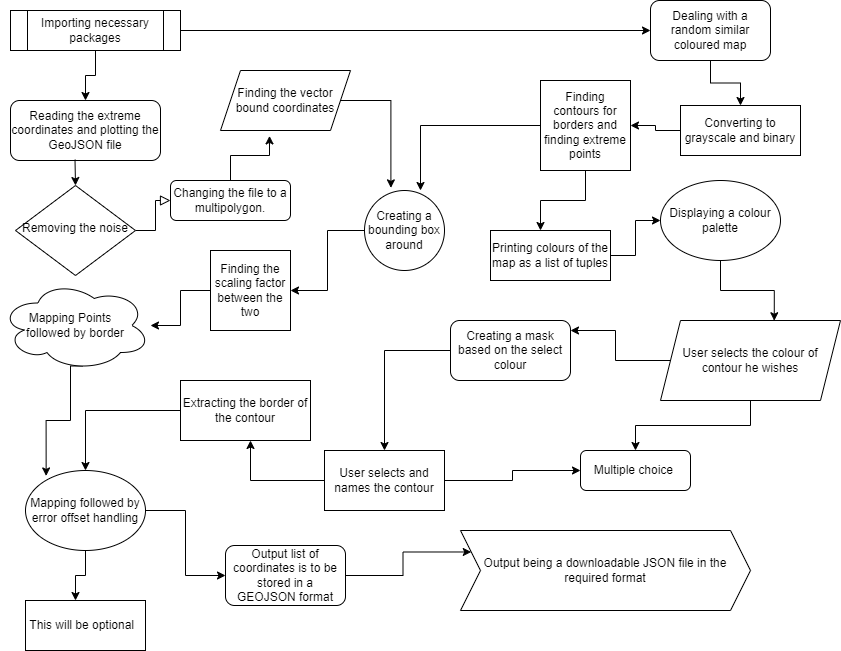

The diagram above was exported from draw.io. Its source (the exported page's mxGraphModel, read from the mxfile embedded in the PNG):
<mxGraphModel dx="1038" dy="547" grid="1" gridSize="10" guides="1" tooltips="1" connect="1" arrows="1" fold="1" page="1" pageScale="1" pageWidth="583" pageHeight="827" math="0" shadow="0">
  <root>
    <mxCell id="WIyWlLk6GJQsqaUBKTNV-0" />
    <mxCell id="WIyWlLk6GJQsqaUBKTNV-1" parent="WIyWlLk6GJQsqaUBKTNV-0" />
    <mxCell id="WIyWlLk6GJQsqaUBKTNV-3" value="Reading the extreme coordinates and plotting the GeoJSON file" style="rounded=1;whiteSpace=wrap;html=1;fontSize=12;glass=0;strokeWidth=1;shadow=0;" parent="WIyWlLk6GJQsqaUBKTNV-1" vertex="1">
      <mxGeometry x="20" y="110" width="150" height="60" as="geometry" />
    </mxCell>
    <mxCell id="WIyWlLk6GJQsqaUBKTNV-5" value="" style="edgeStyle=orthogonalEdgeStyle;rounded=0;html=1;jettySize=auto;orthogonalLoop=1;fontSize=11;endArrow=block;endFill=0;endSize=8;strokeWidth=1;shadow=0;labelBackgroundColor=none;exitX=1;exitY=0.5;exitDx=0;exitDy=0;" parent="WIyWlLk6GJQsqaUBKTNV-1" source="WIyWlLk6GJQsqaUBKTNV-6" target="WIyWlLk6GJQsqaUBKTNV-7" edge="1">
      <mxGeometry y="10" relative="1" as="geometry">
        <mxPoint as="offset" />
      </mxGeometry>
    </mxCell>
    <mxCell id="WIyWlLk6GJQsqaUBKTNV-6" value="Removing the noise" style="rhombus;whiteSpace=wrap;html=1;shadow=0;fontFamily=Helvetica;fontSize=12;align=center;strokeWidth=1;spacing=6;spacingTop=-4;" parent="WIyWlLk6GJQsqaUBKTNV-1" vertex="1">
      <mxGeometry x="25" y="195" width="120" height="90" as="geometry" />
    </mxCell>
    <mxCell id="1SuCA_D6UzgPX0mB691F-72" style="edgeStyle=orthogonalEdgeStyle;rounded=0;orthogonalLoop=1;jettySize=auto;html=1;entryX=0.377;entryY=1.09;entryDx=0;entryDy=0;entryPerimeter=0;" parent="WIyWlLk6GJQsqaUBKTNV-1" source="WIyWlLk6GJQsqaUBKTNV-7" target="1SuCA_D6UzgPX0mB691F-70" edge="1">
      <mxGeometry relative="1" as="geometry" />
    </mxCell>
    <mxCell id="WIyWlLk6GJQsqaUBKTNV-7" value="Changing the file to a multipolygon." style="rounded=1;whiteSpace=wrap;html=1;fontSize=12;glass=0;strokeWidth=1;shadow=0;" parent="WIyWlLk6GJQsqaUBKTNV-1" vertex="1">
      <mxGeometry x="180" y="190" width="120" height="40" as="geometry" />
    </mxCell>
    <mxCell id="1SuCA_D6UzgPX0mB691F-12" style="edgeStyle=orthogonalEdgeStyle;rounded=0;orthogonalLoop=1;jettySize=auto;html=1;exitX=0.5;exitY=1;exitDx=0;exitDy=0;entryX=0.5;entryY=0;entryDx=0;entryDy=0;" parent="WIyWlLk6GJQsqaUBKTNV-1" source="1SuCA_D6UzgPX0mB691F-6" target="WIyWlLk6GJQsqaUBKTNV-3" edge="1">
      <mxGeometry relative="1" as="geometry" />
    </mxCell>
    <mxCell id="1SuCA_D6UzgPX0mB691F-54" style="edgeStyle=orthogonalEdgeStyle;rounded=0;orthogonalLoop=1;jettySize=auto;html=1;entryX=0;entryY=0.5;entryDx=0;entryDy=0;" parent="WIyWlLk6GJQsqaUBKTNV-1" source="1SuCA_D6UzgPX0mB691F-6" target="1SuCA_D6UzgPX0mB691F-23" edge="1">
      <mxGeometry relative="1" as="geometry" />
    </mxCell>
    <mxCell id="1SuCA_D6UzgPX0mB691F-6" value="&lt;span&gt;Importing necessary packages&lt;/span&gt;" style="shape=process;whiteSpace=wrap;html=1;backgroundOutline=1;" parent="WIyWlLk6GJQsqaUBKTNV-1" vertex="1">
      <mxGeometry x="20" y="20" width="170" height="40" as="geometry" />
    </mxCell>
    <mxCell id="1SuCA_D6UzgPX0mB691F-40" style="edgeStyle=orthogonalEdgeStyle;rounded=0;orthogonalLoop=1;jettySize=auto;html=1;" parent="WIyWlLk6GJQsqaUBKTNV-1" source="1SuCA_D6UzgPX0mB691F-18" target="1SuCA_D6UzgPX0mB691F-41" edge="1">
      <mxGeometry relative="1" as="geometry">
        <mxPoint x="550" y="250" as="targetPoint" />
      </mxGeometry>
    </mxCell>
    <mxCell id="1SuCA_D6UzgPX0mB691F-18" value="Creating a bounding box around" style="ellipse;whiteSpace=wrap;html=1;aspect=fixed;" parent="WIyWlLk6GJQsqaUBKTNV-1" vertex="1">
      <mxGeometry x="374" y="200" width="80" height="80" as="geometry" />
    </mxCell>
    <mxCell id="1SuCA_D6UzgPX0mB691F-22" value="" style="endArrow=classic;html=1;rounded=0;exitX=0.43;exitY=0.985;exitDx=0;exitDy=0;exitPerimeter=0;entryX=0.5;entryY=0;entryDx=0;entryDy=0;" parent="WIyWlLk6GJQsqaUBKTNV-1" source="WIyWlLk6GJQsqaUBKTNV-3" target="WIyWlLk6GJQsqaUBKTNV-6" edge="1">
      <mxGeometry width="50" height="50" relative="1" as="geometry">
        <mxPoint x="350" y="270" as="sourcePoint" />
        <mxPoint x="400" y="220" as="targetPoint" />
      </mxGeometry>
    </mxCell>
    <mxCell id="1SuCA_D6UzgPX0mB691F-28" style="edgeStyle=orthogonalEdgeStyle;rounded=0;orthogonalLoop=1;jettySize=auto;html=1;" parent="WIyWlLk6GJQsqaUBKTNV-1" source="1SuCA_D6UzgPX0mB691F-23" edge="1">
      <mxGeometry relative="1" as="geometry">
        <mxPoint x="750" y="115" as="targetPoint" />
      </mxGeometry>
    </mxCell>
    <mxCell id="1SuCA_D6UzgPX0mB691F-23" value="Dealing with a random similar coloured map" style="rounded=1;whiteSpace=wrap;html=1;" parent="WIyWlLk6GJQsqaUBKTNV-1" vertex="1">
      <mxGeometry x="660" y="10" width="120" height="60" as="geometry" />
    </mxCell>
    <mxCell id="1SuCA_D6UzgPX0mB691F-30" style="edgeStyle=orthogonalEdgeStyle;rounded=0;orthogonalLoop=1;jettySize=auto;html=1;" parent="WIyWlLk6GJQsqaUBKTNV-1" source="1SuCA_D6UzgPX0mB691F-29" target="1SuCA_D6UzgPX0mB691F-31" edge="1">
      <mxGeometry relative="1" as="geometry">
        <mxPoint x="620" y="150" as="targetPoint" />
      </mxGeometry>
    </mxCell>
    <mxCell id="1SuCA_D6UzgPX0mB691F-29" value="Converting to grayscale and binary" style="rounded=0;whiteSpace=wrap;html=1;" parent="WIyWlLk6GJQsqaUBKTNV-1" vertex="1">
      <mxGeometry x="690" y="115" width="120" height="50" as="geometry" />
    </mxCell>
    <mxCell id="1SuCA_D6UzgPX0mB691F-38" style="edgeStyle=orthogonalEdgeStyle;rounded=0;orthogonalLoop=1;jettySize=auto;html=1;entryX=0.7;entryY=0;entryDx=0;entryDy=0;entryPerimeter=0;" parent="WIyWlLk6GJQsqaUBKTNV-1" source="1SuCA_D6UzgPX0mB691F-31" target="1SuCA_D6UzgPX0mB691F-18" edge="1">
      <mxGeometry relative="1" as="geometry" />
    </mxCell>
    <mxCell id="1SuCA_D6UzgPX0mB691F-48" style="edgeStyle=orthogonalEdgeStyle;rounded=0;orthogonalLoop=1;jettySize=auto;html=1;" parent="WIyWlLk6GJQsqaUBKTNV-1" source="1SuCA_D6UzgPX0mB691F-31" edge="1">
      <mxGeometry relative="1" as="geometry">
        <mxPoint x="550" y="240" as="targetPoint" />
      </mxGeometry>
    </mxCell>
    <mxCell id="1SuCA_D6UzgPX0mB691F-31" value="Finding contours for borders and finding extreme points" style="whiteSpace=wrap;html=1;aspect=fixed;" parent="WIyWlLk6GJQsqaUBKTNV-1" vertex="1">
      <mxGeometry x="550" y="90" width="90" height="90" as="geometry" />
    </mxCell>
    <mxCell id="1SuCA_D6UzgPX0mB691F-42" style="edgeStyle=orthogonalEdgeStyle;rounded=0;orthogonalLoop=1;jettySize=auto;html=1;" parent="WIyWlLk6GJQsqaUBKTNV-1" source="1SuCA_D6UzgPX0mB691F-41" target="1SuCA_D6UzgPX0mB691F-43" edge="1">
      <mxGeometry relative="1" as="geometry">
        <mxPoint x="720" y="230" as="targetPoint" />
      </mxGeometry>
    </mxCell>
    <mxCell id="1SuCA_D6UzgPX0mB691F-41" value="Finding the scaling factor between the two" style="whiteSpace=wrap;html=1;aspect=fixed;" parent="WIyWlLk6GJQsqaUBKTNV-1" vertex="1">
      <mxGeometry x="220" y="260" width="80" height="80" as="geometry" />
    </mxCell>
    <mxCell id="1SuCA_D6UzgPX0mB691F-85" style="edgeStyle=orthogonalEdgeStyle;rounded=0;orthogonalLoop=1;jettySize=auto;html=1;exitX=0.55;exitY=0.95;exitDx=0;exitDy=0;exitPerimeter=0;entryX=0.172;entryY=0.068;entryDx=0;entryDy=0;entryPerimeter=0;" parent="WIyWlLk6GJQsqaUBKTNV-1" source="1SuCA_D6UzgPX0mB691F-43" target="1SuCA_D6UzgPX0mB691F-69" edge="1">
      <mxGeometry relative="1" as="geometry">
        <Array as="points">
          <mxPoint x="80" y="376" />
          <mxPoint x="80" y="430" />
          <mxPoint x="56" y="430" />
        </Array>
      </mxGeometry>
    </mxCell>
    <mxCell id="1SuCA_D6UzgPX0mB691F-43" value="&amp;nbsp; &amp;nbsp; &amp;nbsp; Mapping Points&amp;nbsp; &amp;nbsp; &amp;nbsp; &amp;nbsp; &amp;nbsp; followed by border" style="ellipse;shape=cloud;whiteSpace=wrap;html=1;" parent="WIyWlLk6GJQsqaUBKTNV-1" vertex="1">
      <mxGeometry x="10" y="290" width="150" height="90" as="geometry" />
    </mxCell>
    <mxCell id="1SuCA_D6UzgPX0mB691F-51" style="edgeStyle=orthogonalEdgeStyle;rounded=0;orthogonalLoop=1;jettySize=auto;html=1;" parent="WIyWlLk6GJQsqaUBKTNV-1" source="1SuCA_D6UzgPX0mB691F-50" target="1SuCA_D6UzgPX0mB691F-52" edge="1">
      <mxGeometry relative="1" as="geometry">
        <mxPoint x="690" y="240" as="targetPoint" />
      </mxGeometry>
    </mxCell>
    <mxCell id="1SuCA_D6UzgPX0mB691F-50" value="&lt;span&gt;Printing colours of the map as a list of tuples&lt;/span&gt;" style="rounded=0;whiteSpace=wrap;html=1;" parent="WIyWlLk6GJQsqaUBKTNV-1" vertex="1">
      <mxGeometry x="500" y="240" width="120" height="50" as="geometry" />
    </mxCell>
    <mxCell id="1SuCA_D6UzgPX0mB691F-61" style="edgeStyle=orthogonalEdgeStyle;rounded=0;orthogonalLoop=1;jettySize=auto;html=1;entryX=0.632;entryY=0.003;entryDx=0;entryDy=0;entryPerimeter=0;" parent="WIyWlLk6GJQsqaUBKTNV-1" source="1SuCA_D6UzgPX0mB691F-52" target="1SuCA_D6UzgPX0mB691F-60" edge="1">
      <mxGeometry relative="1" as="geometry" />
    </mxCell>
    <mxCell id="1SuCA_D6UzgPX0mB691F-52" value="Displaying a&amp;nbsp;colour palette" style="ellipse;whiteSpace=wrap;html=1;" parent="WIyWlLk6GJQsqaUBKTNV-1" vertex="1">
      <mxGeometry x="670" y="190" width="120" height="80" as="geometry" />
    </mxCell>
    <mxCell id="1SuCA_D6UzgPX0mB691F-63" style="edgeStyle=orthogonalEdgeStyle;rounded=0;orthogonalLoop=1;jettySize=auto;html=1;" parent="WIyWlLk6GJQsqaUBKTNV-1" source="1SuCA_D6UzgPX0mB691F-55" target="1SuCA_D6UzgPX0mB691F-64" edge="1">
      <mxGeometry relative="1" as="geometry">
        <mxPoint x="360" y="430" as="targetPoint" />
      </mxGeometry>
    </mxCell>
    <mxCell id="1SuCA_D6UzgPX0mB691F-55" value="Creating a mask based on the select colour" style="rounded=1;whiteSpace=wrap;html=1;" parent="WIyWlLk6GJQsqaUBKTNV-1" vertex="1">
      <mxGeometry x="460" y="330" width="120" height="60" as="geometry" />
    </mxCell>
    <mxCell id="1SuCA_D6UzgPX0mB691F-62" style="edgeStyle=orthogonalEdgeStyle;rounded=0;orthogonalLoop=1;jettySize=auto;html=1;" parent="WIyWlLk6GJQsqaUBKTNV-1" source="1SuCA_D6UzgPX0mB691F-60" edge="1">
      <mxGeometry relative="1" as="geometry">
        <mxPoint x="580" y="340" as="targetPoint" />
      </mxGeometry>
    </mxCell>
    <mxCell id="zMWt43bZAgSAnqOGe1zJ-1" style="edgeStyle=orthogonalEdgeStyle;rounded=0;orthogonalLoop=1;jettySize=auto;html=1;" parent="WIyWlLk6GJQsqaUBKTNV-1" source="1SuCA_D6UzgPX0mB691F-60" target="zMWt43bZAgSAnqOGe1zJ-2" edge="1">
      <mxGeometry relative="1" as="geometry">
        <mxPoint x="700" y="460" as="targetPoint" />
      </mxGeometry>
    </mxCell>
    <mxCell id="1SuCA_D6UzgPX0mB691F-60" value="&lt;span&gt;User selects the colour of contour he wishes&lt;/span&gt;" style="shape=parallelogram;perimeter=parallelogramPerimeter;whiteSpace=wrap;html=1;fixedSize=1;" parent="WIyWlLk6GJQsqaUBKTNV-1" vertex="1">
      <mxGeometry x="670" y="330" width="180" height="80" as="geometry" />
    </mxCell>
    <mxCell id="1SuCA_D6UzgPX0mB691F-65" style="edgeStyle=orthogonalEdgeStyle;rounded=0;orthogonalLoop=1;jettySize=auto;html=1;" parent="WIyWlLk6GJQsqaUBKTNV-1" source="1SuCA_D6UzgPX0mB691F-64" edge="1">
      <mxGeometry relative="1" as="geometry">
        <mxPoint x="260" y="450" as="targetPoint" />
        <Array as="points">
          <mxPoint x="260" y="490" />
        </Array>
      </mxGeometry>
    </mxCell>
    <mxCell id="zMWt43bZAgSAnqOGe1zJ-0" style="edgeStyle=orthogonalEdgeStyle;rounded=0;orthogonalLoop=1;jettySize=auto;html=1;" parent="WIyWlLk6GJQsqaUBKTNV-1" source="1SuCA_D6UzgPX0mB691F-64" edge="1">
      <mxGeometry relative="1" as="geometry">
        <mxPoint x="590" y="480" as="targetPoint" />
      </mxGeometry>
    </mxCell>
    <mxCell id="1SuCA_D6UzgPX0mB691F-64" value="User selects and names the contour" style="rounded=0;whiteSpace=wrap;html=1;" parent="WIyWlLk6GJQsqaUBKTNV-1" vertex="1">
      <mxGeometry x="334" y="460" width="120" height="60" as="geometry" />
    </mxCell>
    <mxCell id="1SuCA_D6UzgPX0mB691F-68" style="edgeStyle=orthogonalEdgeStyle;rounded=0;orthogonalLoop=1;jettySize=auto;html=1;" parent="WIyWlLk6GJQsqaUBKTNV-1" source="1SuCA_D6UzgPX0mB691F-66" target="1SuCA_D6UzgPX0mB691F-69" edge="1">
      <mxGeometry relative="1" as="geometry">
        <mxPoint x="100" y="480" as="targetPoint" />
      </mxGeometry>
    </mxCell>
    <mxCell id="1SuCA_D6UzgPX0mB691F-66" value="Extracting the border of the contour" style="rounded=0;whiteSpace=wrap;html=1;" parent="WIyWlLk6GJQsqaUBKTNV-1" vertex="1">
      <mxGeometry x="190" y="390" width="130" height="60" as="geometry" />
    </mxCell>
    <mxCell id="1SuCA_D6UzgPX0mB691F-83" style="edgeStyle=orthogonalEdgeStyle;rounded=0;orthogonalLoop=1;jettySize=auto;html=1;entryX=0;entryY=0.5;entryDx=0;entryDy=0;" parent="WIyWlLk6GJQsqaUBKTNV-1" source="1SuCA_D6UzgPX0mB691F-69" target="1SuCA_D6UzgPX0mB691F-81" edge="1">
      <mxGeometry relative="1" as="geometry" />
    </mxCell>
    <mxCell id="OW2FWOr0-9cQVy8uFBxo-0" style="edgeStyle=orthogonalEdgeStyle;rounded=0;orthogonalLoop=1;jettySize=auto;html=1;" edge="1" parent="WIyWlLk6GJQsqaUBKTNV-1" source="1SuCA_D6UzgPX0mB691F-69">
      <mxGeometry relative="1" as="geometry">
        <mxPoint x="85" y="610" as="targetPoint" />
      </mxGeometry>
    </mxCell>
    <mxCell id="1SuCA_D6UzgPX0mB691F-69" value="Mapping followed by error offset handling" style="ellipse;whiteSpace=wrap;html=1;" parent="WIyWlLk6GJQsqaUBKTNV-1" vertex="1">
      <mxGeometry x="35" y="480" width="120" height="80" as="geometry" />
    </mxCell>
    <mxCell id="1SuCA_D6UzgPX0mB691F-73" style="edgeStyle=orthogonalEdgeStyle;rounded=0;orthogonalLoop=1;jettySize=auto;html=1;entryX=0.33;entryY=-0.033;entryDx=0;entryDy=0;entryPerimeter=0;" parent="WIyWlLk6GJQsqaUBKTNV-1" source="1SuCA_D6UzgPX0mB691F-70" target="1SuCA_D6UzgPX0mB691F-18" edge="1">
      <mxGeometry relative="1" as="geometry" />
    </mxCell>
    <mxCell id="1SuCA_D6UzgPX0mB691F-70" value="&lt;span&gt;Finding the vector bound coordinates&lt;/span&gt;" style="shape=parallelogram;perimeter=parallelogramPerimeter;whiteSpace=wrap;html=1;fixedSize=1;" parent="WIyWlLk6GJQsqaUBKTNV-1" vertex="1">
      <mxGeometry x="230" y="80" width="130" height="60" as="geometry" />
    </mxCell>
    <mxCell id="1SuCA_D6UzgPX0mB691F-77" value="Output being a downloadable JSON file in the required format" style="shape=step;perimeter=stepPerimeter;whiteSpace=wrap;html=1;fixedSize=1;" parent="WIyWlLk6GJQsqaUBKTNV-1" vertex="1">
      <mxGeometry x="470" y="540" width="290" height="80" as="geometry" />
    </mxCell>
    <mxCell id="1SuCA_D6UzgPX0mB691F-82" style="edgeStyle=orthogonalEdgeStyle;rounded=0;orthogonalLoop=1;jettySize=auto;html=1;entryX=0;entryY=0.25;entryDx=0;entryDy=0;" parent="WIyWlLk6GJQsqaUBKTNV-1" source="1SuCA_D6UzgPX0mB691F-81" target="1SuCA_D6UzgPX0mB691F-77" edge="1">
      <mxGeometry relative="1" as="geometry" />
    </mxCell>
    <mxCell id="1SuCA_D6UzgPX0mB691F-81" value="&lt;span&gt;Output list of coordinates is to be stored in a GEOJSON format&lt;/span&gt;" style="rounded=1;whiteSpace=wrap;html=1;" parent="WIyWlLk6GJQsqaUBKTNV-1" vertex="1">
      <mxGeometry x="235" y="555" width="120" height="60" as="geometry" />
    </mxCell>
    <mxCell id="zMWt43bZAgSAnqOGe1zJ-2" value="Multiple choice&amp;nbsp;" style="rounded=1;whiteSpace=wrap;html=1;" parent="WIyWlLk6GJQsqaUBKTNV-1" vertex="1">
      <mxGeometry x="590" y="460" width="110" height="40" as="geometry" />
    </mxCell>
    <mxCell id="OW2FWOr0-9cQVy8uFBxo-3" value="This will be optional&amp;nbsp;&amp;nbsp;" style="rounded=0;whiteSpace=wrap;html=1;" vertex="1" parent="WIyWlLk6GJQsqaUBKTNV-1">
      <mxGeometry x="35" y="610" width="120" height="50" as="geometry" />
    </mxCell>
  </root>
</mxGraphModel>